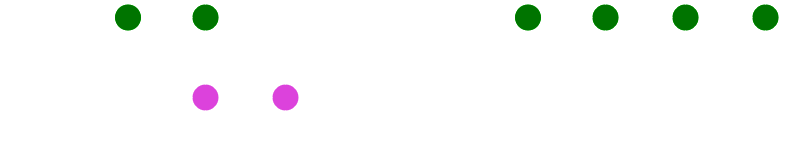

The diagram above was exported from draw.io. Its source (the exported page's mxGraphModel, read from the mxfile embedded in the PNG):
<mxGraphModel dx="1050" dy="588" grid="1" gridSize="10" guides="1" tooltips="1" connect="1" arrows="1" fold="1" page="1" pageScale="1" pageWidth="1100" pageHeight="850" math="0" shadow="0">
  <root>
    <mxCell id="Wk-d7XTAvkUS3Bv6SxDv-0" />
    <mxCell id="Wk-d7XTAvkUS3Bv6SxDv-1" parent="Wk-d7XTAvkUS3Bv6SxDv-0" />
    <mxCell id="Wk-d7XTAvkUS3Bv6SxDv-2" style="edgeStyle=orthogonalEdgeStyle;curved=1;rounded=0;html=1;exitX=1;exitY=0.5;exitPerimeter=0;entryX=0;entryY=0.5;entryPerimeter=0;endArrow=none;endFill=0;jettySize=auto;orthogonalLoop=1;strokeWidth=4;fontSize=15;" edge="1" parent="Wk-d7XTAvkUS3Bv6SxDv-1" source="Wk-d7XTAvkUS3Bv6SxDv-4" target="Wk-d7XTAvkUS3Bv6SxDv-8">
      <mxGeometry relative="1" as="geometry" />
    </mxCell>
    <mxCell id="Wk-d7XTAvkUS3Bv6SxDv-3" value="" style="edgeStyle=orthogonalEdgeStyle;curved=1;rounded=0;orthogonalLoop=1;jettySize=auto;html=1;strokeColor=default;strokeWidth=4;align=center;verticalAlign=middle;fontFamily=Helvetica;fontSize=12;fontColor=default;labelBackgroundColor=default;endArrow=none;endFill=0;" edge="1" parent="Wk-d7XTAvkUS3Bv6SxDv-1" source="Wk-d7XTAvkUS3Bv6SxDv-4" target="Wk-d7XTAvkUS3Bv6SxDv-15">
      <mxGeometry relative="1" as="geometry" />
    </mxCell>
    <mxCell id="Wk-d7XTAvkUS3Bv6SxDv-4" value="&lt;font style=&quot;font-size: 20px;&quot;&gt;&lt;b&gt;A&lt;/b&gt;&lt;/font&gt;" style="verticalLabelPosition=bottom;verticalAlign=top;html=1;strokeWidth=4;shape=mxgraph.flowchart.on-page_reference;fillColor=#33FF33;" vertex="1" parent="Wk-d7XTAvkUS3Bv6SxDv-1">
      <mxGeometry x="202.5" y="165" width="30" height="30" as="geometry" />
    </mxCell>
    <mxCell id="Wk-d7XTAvkUS3Bv6SxDv-5" value="" style="edgeStyle=orthogonalEdgeStyle;rounded=0;html=1;jettySize=auto;orthogonalLoop=1;strokeWidth=4;endArrow=none;endFill=0;" edge="1" parent="Wk-d7XTAvkUS3Bv6SxDv-1" target="Wk-d7XTAvkUS3Bv6SxDv-4">
      <mxGeometry x="204.5" y="180" as="geometry">
        <mxPoint x="160" y="180" as="sourcePoint" />
      </mxGeometry>
    </mxCell>
    <mxCell id="Wk-d7XTAvkUS3Bv6SxDv-6" value="main" style="text;html=1;strokeColor=none;fillColor=none;align=center;verticalAlign=middle;whiteSpace=wrap;overflow=hidden;fontSize=14;fontStyle=1;fontFamily=Courier New;" vertex="1" parent="Wk-d7XTAvkUS3Bv6SxDv-1">
      <mxGeometry x="90" y="170" width="50" height="20" as="geometry" />
    </mxCell>
    <mxCell id="Wk-d7XTAvkUS3Bv6SxDv-7" style="edgeStyle=orthogonalEdgeStyle;curved=1;rounded=0;html=1;exitX=1;exitY=0.5;exitPerimeter=0;entryX=0;entryY=0.5;entryPerimeter=0;endArrow=none;endFill=0;jettySize=auto;orthogonalLoop=1;strokeWidth=4;fontSize=15;" edge="1" parent="Wk-d7XTAvkUS3Bv6SxDv-1" source="Wk-d7XTAvkUS3Bv6SxDv-8" target="Wk-d7XTAvkUS3Bv6SxDv-10">
      <mxGeometry relative="1" as="geometry" />
    </mxCell>
    <mxCell id="Wk-d7XTAvkUS3Bv6SxDv-8" value="&lt;font style=&quot;font-size: 20px;&quot;&gt;&lt;b&gt;1&lt;/b&gt;&lt;/font&gt;" style="verticalLabelPosition=bottom;verticalAlign=top;html=1;strokeWidth=4;shape=mxgraph.flowchart.on-page_reference;fillStyle=auto;fillColor=#FF66FF;" vertex="1" parent="Wk-d7XTAvkUS3Bv6SxDv-1">
      <mxGeometry x="280" y="245" width="30" height="30" as="geometry" />
    </mxCell>
    <mxCell id="Wk-d7XTAvkUS3Bv6SxDv-10" value="&lt;b&gt;&lt;font style=&quot;font-size: 20px;&quot;&gt;2&lt;/font&gt;&lt;/b&gt;" style="verticalLabelPosition=bottom;verticalAlign=top;html=1;strokeWidth=4;shape=mxgraph.flowchart.on-page_reference;plain-purple;gradientColor=none;strokeColor=#000000;fillColor=#FF66FF;" vertex="1" parent="Wk-d7XTAvkUS3Bv6SxDv-1">
      <mxGeometry x="360" y="245" width="30" height="30" as="geometry" />
    </mxCell>
    <mxCell id="Wk-d7XTAvkUS3Bv6SxDv-12" value="feature" style="text;html=1;strokeColor=none;fillColor=none;align=left;verticalAlign=middle;whiteSpace=wrap;overflow=hidden;fontSize=14;fontStyle=1;fontFamily=Courier New;" vertex="1" parent="Wk-d7XTAvkUS3Bv6SxDv-1">
      <mxGeometry x="97.5" y="250" width="240" height="20" as="geometry" />
    </mxCell>
    <mxCell id="Wk-d7XTAvkUS3Bv6SxDv-13" value="" style="endArrow=classic;html=1;rounded=0;fontFamily=Helvetica;fontSize=12;fontColor=default;startSize=8;endSize=8;curved=1;" edge="1" parent="Wk-d7XTAvkUS3Bv6SxDv-1">
      <mxGeometry width="50" height="50" relative="1" as="geometry">
        <mxPoint x="480" y="220" as="sourcePoint" />
        <mxPoint x="550" y="220" as="targetPoint" />
      </mxGeometry>
    </mxCell>
    <mxCell id="Wk-d7XTAvkUS3Bv6SxDv-15" value="&lt;b&gt;&lt;font style=&quot;font-size: 20px;&quot;&gt;B&lt;/font&gt;&lt;/b&gt;" style="verticalLabelPosition=bottom;verticalAlign=top;html=1;strokeWidth=4;shape=mxgraph.flowchart.on-page_reference;fillColor=#33FF33;" vertex="1" parent="Wk-d7XTAvkUS3Bv6SxDv-1">
      <mxGeometry x="280" y="165" width="30" height="30" as="geometry" />
    </mxCell>
    <mxCell id="Wk-d7XTAvkUS3Bv6SxDv-18" value="" style="edgeStyle=orthogonalEdgeStyle;curved=1;rounded=0;orthogonalLoop=1;jettySize=auto;html=1;strokeColor=default;strokeWidth=4;align=center;verticalAlign=middle;fontFamily=Helvetica;fontSize=12;fontColor=default;labelBackgroundColor=default;endArrow=none;endFill=0;" edge="1" parent="Wk-d7XTAvkUS3Bv6SxDv-1" source="Wk-d7XTAvkUS3Bv6SxDv-19" target="Wk-d7XTAvkUS3Bv6SxDv-27">
      <mxGeometry relative="1" as="geometry" />
    </mxCell>
    <mxCell id="Wk-d7XTAvkUS3Bv6SxDv-19" value="&lt;font style=&quot;font-size: 20px;&quot;&gt;&lt;b&gt;A&lt;/b&gt;&lt;/font&gt;" style="verticalLabelPosition=bottom;verticalAlign=top;html=1;strokeWidth=4;shape=mxgraph.flowchart.on-page_reference;fillColor=#33FF33;" vertex="1" parent="Wk-d7XTAvkUS3Bv6SxDv-1">
      <mxGeometry x="602.5" y="165" width="30" height="30" as="geometry" />
    </mxCell>
    <mxCell id="Wk-d7XTAvkUS3Bv6SxDv-20" value="" style="edgeStyle=orthogonalEdgeStyle;rounded=0;html=1;jettySize=auto;orthogonalLoop=1;strokeWidth=4;endArrow=none;endFill=0;" edge="1" parent="Wk-d7XTAvkUS3Bv6SxDv-1" target="Wk-d7XTAvkUS3Bv6SxDv-19">
      <mxGeometry x="204.5" y="180" as="geometry">
        <mxPoint x="560" y="180" as="sourcePoint" />
      </mxGeometry>
    </mxCell>
    <mxCell id="Wk-d7XTAvkUS3Bv6SxDv-26" value="" style="edgeStyle=orthogonalEdgeStyle;curved=1;rounded=0;orthogonalLoop=1;jettySize=auto;html=1;strokeColor=default;strokeWidth=4;align=center;verticalAlign=middle;fontFamily=Helvetica;fontSize=12;fontColor=default;labelBackgroundColor=default;endArrow=none;endFill=0;entryX=0;entryY=0.5;entryDx=0;entryDy=0;entryPerimeter=0;" edge="1" parent="Wk-d7XTAvkUS3Bv6SxDv-1" source="Wk-d7XTAvkUS3Bv6SxDv-27" target="Wk-d7XTAvkUS3Bv6SxDv-30">
      <mxGeometry relative="1" as="geometry">
        <mxPoint x="760" y="180" as="targetPoint" />
      </mxGeometry>
    </mxCell>
    <mxCell id="Wk-d7XTAvkUS3Bv6SxDv-27" value="&lt;b&gt;&lt;font style=&quot;font-size: 20px;&quot;&gt;B&lt;/font&gt;&lt;/b&gt;" style="verticalLabelPosition=bottom;verticalAlign=top;html=1;strokeWidth=4;shape=mxgraph.flowchart.on-page_reference;fillColor=#33FF33;" vertex="1" parent="Wk-d7XTAvkUS3Bv6SxDv-1">
      <mxGeometry x="680" y="165" width="30" height="30" as="geometry" />
    </mxCell>
    <mxCell id="fw_I4bXZbWUhgsMyABMp-1" value="" style="edgeStyle=orthogonalEdgeStyle;curved=1;rounded=0;orthogonalLoop=1;jettySize=auto;html=1;strokeColor=default;strokeWidth=4;align=center;verticalAlign=middle;fontFamily=Helvetica;fontSize=12;fontColor=default;labelBackgroundColor=default;endArrow=none;endFill=0;" edge="1" parent="Wk-d7XTAvkUS3Bv6SxDv-1" source="Wk-d7XTAvkUS3Bv6SxDv-30" target="fw_I4bXZbWUhgsMyABMp-0">
      <mxGeometry relative="1" as="geometry" />
    </mxCell>
    <mxCell id="Wk-d7XTAvkUS3Bv6SxDv-30" value="&lt;div&gt;&lt;b&gt;&lt;font style=&quot;font-size: 20px;&quot;&gt;C(1)&lt;/font&gt;&lt;/b&gt;&lt;/div&gt;" style="verticalLabelPosition=bottom;verticalAlign=top;html=1;strokeWidth=4;shape=mxgraph.flowchart.on-page_reference;fillColor=#33FF33;" vertex="1" parent="Wk-d7XTAvkUS3Bv6SxDv-1">
      <mxGeometry x="760" y="165" width="30" height="30" as="geometry" />
    </mxCell>
    <mxCell id="fw_I4bXZbWUhgsMyABMp-0" value="&lt;b&gt;&lt;font style=&quot;font-size: 20px;&quot;&gt;D(2)&lt;br&gt;&lt;/font&gt;&lt;/b&gt;" style="verticalLabelPosition=bottom;verticalAlign=top;html=1;strokeWidth=4;shape=mxgraph.flowchart.on-page_reference;fillColor=#33FF33;" vertex="1" parent="Wk-d7XTAvkUS3Bv6SxDv-1">
      <mxGeometry x="840" y="165" width="30" height="30" as="geometry" />
    </mxCell>
  </root>
</mxGraphModel>